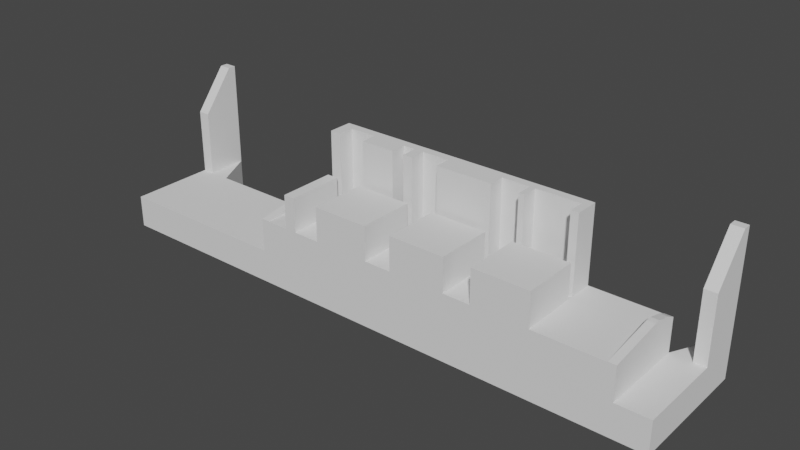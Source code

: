 # Source: usbhub.innersupport.middle.blend  (saved by Blender 3.6.11; exported with 4.5.12 LTS)
import bpy
from mathutils import Matrix  # noqa: F401  (used for matrix-valued properties, if any)

bpy.ops.wm.read_factory_settings(use_empty=True)
scene = bpy.context.scene
scene.name = 'Scene'

# ---- collections
col_usbhub = bpy.data.collections.new('usbhub'); scene.collection.children.link(col_usbhub)

# ---- world
world_world = bpy.data.worlds.new('World'); scene.world = world_world
world_world.use_nodes = True; world_world.node_tree.nodes.clear()
_N = world_world.node_tree.nodes; _L = world_world.node_tree.links
n0 = _N.new('ShaderNodeOutputWorld'); n0.name = 'World Output'; n0.location = (300, 300)
n1 = _N.new('ShaderNodeBackground'); n1.name = 'Background'; n1.location = (10, 300)
n1.inputs[0].default_value = (0.05088, 0.05088, 0.05088, 1.0)
_L.new(n1.outputs[0], n0.inputs[0])
n0.is_active_output = True
world_world.color = (0.05088, 0.05088, 0.05088)
world_world.use_sun_shadow = False
world_world.sun_shadow_jitter_overblur = 0.0

# ---- meshes
me_cube_105 = bpy.data.meshes.new('Cube.105')
me_cube_105.from_pydata([(99.9, -1.937e-07, 15.7), (99.9, -1.937e-07, 23.8), (99.9, 13.6, 15.7), (99.9, 13.6, 23.8), (101.2, -1.937e-07, 15.7), (101.2, -1.937e-07, 23.8), (101.2, 13.6, 15.7), (101.2, 13.6, 23.8), (111.6, -1.937e-07, 15.7), (111.6, -1.937e-07, 23.8), (111.6, 13.6, 15.7), (111.6, 13.6, 23.8), (113.4, -1.937e-07, 15.7), (113.4, -1.937e-07, 23.8), (113.4, 13.6, 15.7), (113.4, 13.6, 23.8), (59.9, -1.937e-07, 15.7), (59.9, -1.937e-07, 23.8), (59.9, 13.6, 15.7), (59.9, 13.6, 23.8), (68.2, -1.937e-07, 15.7), (68.2, -1.937e-07, 23.8), (68.2, 13.6, 15.7), (68.2, 13.6, 23.8), (71.1, -1.937e-07, 15.7), (71.1, -1.937e-07, 23.8), (71.1, 13.6, 15.7), (71.1, 13.6, 23.8), (73.4, -1.937e-07, 15.7), (73.4, -1.937e-07, 23.8), (73.4, 13.6, 15.7), (73.4, 13.6, 23.8), (79.9, -1.937e-07, 15.7), (79.9, -1.937e-07, 23.8), (79.9, 13.6, 15.7), (79.9, 13.6, 23.8), (93.4, -1.937e-07, 15.7), (93.4, -1.937e-07, 23.8), (93.4, 13.6, 15.7), (93.4, 13.6, 23.8), (50.7, -1.937e-07, 15.7), (50.7, -1.937e-07, 23.8), (50.7, 13.6, 15.7), (50.7, 13.6, 23.8), (53.4, -1.937e-07, 15.7), (53.4, -1.937e-07, 23.8), (53.4, 13.6, 15.7), (53.4, 13.6, 23.8), (99.9, -1.937e-07, 13.8), (113.4, 15.0, 7.6e-07), (101.2, -1.937e-07, 13.8), (111.6, 15.0, 7.6e-07), (111.6, -1.937e-07, 13.8), (101.2, 15.0, 7.6e-07), (113.4, -1.937e-07, 13.8), (99.9, 15.0, 7.6e-07), (59.9, -1.937e-07, 13.8), (53.4, 13.6, 7.6e-07), (68.2, -1.937e-07, 13.8), (53.4, -1.937e-07, 7.6e-07), (71.1, -1.937e-07, 13.8), (50.7, 13.6, 7.6e-07), (73.4, -1.937e-07, 13.8), (50.7, -1.937e-07, 7.6e-07), (79.9, -1.937e-07, 13.8), (93.4, 13.6, 7.6e-07), (93.4, -1.937e-07, 13.8), (93.4, -1.937e-07, 7.6e-07), (50.7, -1.937e-07, 13.8), (79.9, 13.6, 7.6e-07), (53.4, -1.937e-07, 13.8), (79.9, -1.937e-07, 7.6e-07), (99.9, 15.0, 15.7), (101.2, 15.0, 15.7), (111.6, 15.0, 15.7), (113.4, 15.0, 15.7), (59.9, 15.0, 15.7), (68.2, 15.0, 15.7), (71.1, 15.0, 15.7), (73.4, 15.0, 15.7), (79.9, 15.0, 15.7), (93.4, 15.0, 15.7), (50.7, 15.0, 15.7), (53.4, 15.0, 15.7), (73.4, 13.6, 7.6e-07), (73.4, -1.937e-07, 7.6e-07), (71.1, 13.6, 7.6e-07), (71.1, -1.937e-07, 7.6e-07), (68.2, 13.6, 7.6e-07), (68.2, -1.937e-07, 7.6e-07), (59.9, 13.6, 7.6e-07), (59.9, -1.937e-07, 7.6e-07), (113.4, 13.6, 7.6e-07), (113.4, -1.937e-07, 7.6e-07), (111.6, 13.6, 7.6e-07), (111.6, -1.937e-07, 7.6e-07), (99.9, 20.8, 15.7), (101.2, 20.8, 15.7), (111.6, 20.8, 15.7), (113.4, 20.8, 15.7), (59.9, 20.8, 15.7), (68.2, 20.8, 15.7), (71.1, 20.8, 15.7), (73.4, 20.8, 15.7), (79.9, 20.8, 15.7), (93.4, 20.8, 15.7), (50.7, 20.8, 15.7), (53.4, 20.8, 15.7), (99.9, 20.8, 13.8), (101.2, 20.8, 13.8), (111.6, 20.8, 13.8), (113.4, 20.8, 13.8), (59.9, 20.8, 13.8), (68.2, 20.8, 13.8), (71.1, 20.8, 13.8), (73.4, 20.8, 13.8), (79.9, 20.8, 13.8), (93.4, 20.8, 13.8), (50.7, 20.8, 13.8), (53.4, 20.8, 13.8), (99.9, 15.0, 23.8), (101.2, 15.0, 23.8), (111.6, 15.0, 23.8), (113.4, 15.0, 23.8), (99.9, 20.8, 23.8), (101.2, 20.8, 23.8), (111.6, 20.8, 23.8), (113.4, 20.8, 23.8), (79.9, 15.0, 23.8), (93.4, 15.0, 23.8), (79.9, 20.8, 23.8), (93.4, 20.8, 23.8), (59.9, 15.0, 23.8), (68.2, 15.0, 23.8), (71.1, 15.0, 23.8), (73.4, 15.0, 23.8), (59.9, 20.8, 23.8), (68.2, 20.8, 23.8), (71.1, 20.8, 23.8), (73.4, 20.8, 23.8), (50.7, 15.0, 23.8), (53.4, 15.0, 23.8), (50.7, 20.8, 23.8), (53.4, 20.8, 23.8), (45.3, -1.937e-07, 15.7), (45.3, 13.6, 15.7), (45.3, -1.937e-07, 13.8), (101.2, 13.6, 7.6e-07), (45.3, 15.0, 15.7), (101.2, -1.937e-07, 7.6e-07), (45.3, 20.8, 15.7), (45.3, 20.8, 13.8), (130.0, -1.937e-07, 15.7), (130.0, 13.6, 15.7), (130.0, -1.937e-07, 13.8), (99.9, 13.6, 7.6e-07), (130.0, 15.0, 15.7), (99.9, -1.937e-07, 7.6e-07), (130.0, 20.8, 15.7), (130.0, 20.8, 13.8), (131.9, -1.937e-07, 15.7), (131.9, 13.6, 15.7), (131.9, -1.937e-07, 13.8), (131.9, 13.6, 13.8), (131.9, 15.0, 15.7), (131.9, 15.0, 13.8), (131.9, 20.8, 15.7), (131.9, 20.8, 13.8), (130.0, -1.937e-07, 15.8), (130.0, 13.6, 17.8), (130.0, 15.0, 17.8), (130.0, 20.8, 15.8), (131.9, -1.937e-07, 15.8), (131.9, 13.6, 17.8), (131.9, 15.0, 17.8), (131.9, 20.8, 15.8), (43.4, -1.937e-07, 15.7), (43.4, 13.6, 15.7), (43.4, -1.937e-07, 13.8), (43.4, 13.6, 13.8), (43.4, 15.0, 15.7), (43.4, 15.0, 13.8), (43.4, 20.8, 15.7), (43.4, 20.8, 13.8), (45.3, -1.937e-07, 15.8), (45.3, 13.6, 17.8), (45.3, 15.0, 17.8), (45.3, 20.8, 15.8), (43.4, -1.937e-07, 15.8), (43.4, 13.6, 17.8), (43.4, 15.0, 17.8), (43.4, 20.8, 15.8), (99.9, -1.937e-07, 7.8), (101.2, -1.937e-07, 7.8), (111.6, -1.937e-07, 7.8), (113.4, -1.937e-07, 7.8), (59.9, -1.937e-07, 7.8), (68.2, -1.937e-07, 7.8), (71.1, -1.937e-07, 7.8), (73.4, -1.937e-07, 7.8), (79.9, -1.937e-07, 7.8), (136.9, 30.7, 7.6e-07), (93.4, -1.937e-07, 7.8), (136.9, 30.7, 7.8), (50.7, -1.937e-07, 7.8), (139.8, 30.7, 7.6e-07), (53.4, -1.937e-07, 7.8), (139.8, 30.7, 7.8), (139.8, 13.6, 7.8), (139.8, 15.0, 7.8), (139.8, 20.8, 7.8), (139.8, -1.937e-07, 7.8), (139.8, -1.937e-07, 7.6e-07), (139.8, 13.6, 7.6e-07), (139.8, 15.0, 7.6e-07), (139.8, 20.8, 7.6e-07), (136.9, -1.937e-07, 7.6e-07), (136.9, -1.937e-07, 7.8), (136.9, 13.6, 7.8), (136.9, 13.6, 7.6e-07), (99.9, 20.8, 7.8), (101.2, 20.8, 7.8), (111.6, 20.8, 7.8), (113.4, 20.8, 7.8), (59.9, 20.8, 7.8), (68.2, 20.8, 7.8), (71.1, 20.8, 7.8), (73.4, 20.8, 7.8), (79.9, 20.8, 7.8), (93.4, 20.8, 7.8), (50.7, 20.8, 7.8), (53.4, 20.8, 7.8), (45.3, -1.937e-07, 7.8), (136.9, 15.0, 7.8), (136.9, 15.0, 7.6e-07), (45.3, 20.8, 7.8), (130.0, -1.937e-07, 7.8), (136.9, 20.8, 7.8), (136.9, 20.8, 7.6e-07), (130.0, 20.8, 7.8), (131.9, -1.937e-07, 7.8), (131.9, 13.6, 7.8), (131.9, 15.0, 7.8), (131.9, 20.8, 7.8), (43.4, -1.937e-07, 7.8), (43.4, 13.6, 7.8), (43.4, 15.0, 7.8), (43.4, 20.8, 7.8), (59.9, 15.0, 7.6e-07), (68.2, 15.0, 7.6e-07), (71.1, 15.0, 7.6e-07), (73.4, 15.0, 7.6e-07), (79.9, 15.0, 7.6e-07), (93.4, 15.0, 7.6e-07), (50.7, 15.0, 7.6e-07), (53.4, 15.0, 7.6e-07), (99.9, 20.8, 7.6e-07), (101.2, 20.8, 7.6e-07), (111.6, 20.8, 7.6e-07), (113.4, 20.8, 7.6e-07), (59.9, 20.8, 7.6e-07), (68.2, 20.8, 7.6e-07), (71.1, 20.8, 7.6e-07), (73.4, 20.8, 7.6e-07), (79.9, 20.8, 7.6e-07), (93.4, 20.8, 7.6e-07), (50.7, 20.8, 7.6e-07), (53.4, 20.8, 7.6e-07), (45.3, -1.937e-07, 7.6e-07), (45.3, 13.6, 7.6e-07), (45.3, 15.0, 7.6e-07), (45.3, 20.8, 7.6e-07), (130.0, -1.937e-07, 7.6e-07), (130.0, 13.6, 7.6e-07), (130.0, 15.0, 7.6e-07), (130.0, 20.8, 7.6e-07), (131.9, -1.937e-07, 7.6e-07), (131.9, 13.6, 7.6e-07), (131.9, 15.0, 7.6e-07), (131.9, 20.8, 7.6e-07), (43.4, -1.937e-07, 7.6e-07), (43.4, 13.6, 7.6e-07), (43.4, 15.0, 7.6e-07), (43.4, 20.8, 7.6e-07), (2.9, 20.8, 7.8), (2.9, 20.8, 7.6e-07), (2.9, 15.0, 7.8), (2.9, 15.0, 7.6e-07), (2.9, -1.937e-07, 7.6e-07), (2.9, -1.937e-07, 7.8), (2.9, 13.6, 7.8), (2.9, 13.6, 7.6e-07), (-4.649e-06, 20.8, 7.8), (-4.649e-06, 20.8, 7.6e-07), (-4.649e-06, 15.0, 7.8), (-4.649e-06, 15.0, 7.6e-07), (-4.649e-06, -1.937e-07, 7.6e-07), (-4.649e-06, -1.937e-07, 7.8), (-4.649e-06, 13.6, 7.8), (-4.649e-06, 13.6, 7.6e-07), (2.9, 30.7, 7.8), (2.9, 30.7, 7.6e-07), (-4.649e-06, 30.7, 7.8), (-4.649e-06, 30.7, 7.6e-07), (101.2, 15.0, 33.8), (99.9, 15.0, 33.8), (101.2, 20.8, 33.8), (113.4, 15.0, 33.8), (111.6, 15.0, 33.8), (99.9, 20.8, 33.8), (113.4, 20.8, 33.8), (111.6, 20.8, 33.8), (93.4, 15.0, 33.8), (79.9, 15.0, 33.8), (93.4, 20.8, 33.8), (79.9, 20.8, 33.8), (68.2, 15.0, 33.8), (59.9, 15.0, 33.8), (73.4, 15.0, 33.8), (71.1, 15.0, 33.8), (73.4, 20.8, 33.8), (68.2, 20.8, 33.8), (71.1, 20.8, 33.8), (59.9, 20.8, 33.8), (53.4, 15.0, 33.8), (50.7, 15.0, 33.8), (53.4, 20.8, 33.8), (50.7, 20.8, 33.8), (136.9, 30.7, 23.8), (139.8, 30.7, 23.8), (136.9, 20.8, 23.8), (139.8, 20.8, 23.8), (2.9, 20.8, 23.8), (-4.649e-06, 20.8, 23.8), (2.9, 30.7, 23.8), (-4.649e-06, 30.7, 23.8), (136.9, 30.7, 33.8), (139.8, 30.7, 33.8), (136.9, 28.8, 33.8), (139.8, 28.8, 33.8), (2.9, 28.8, 33.8), (-4.649e-06, 28.8, 33.8), (2.9, 30.7, 33.8), (-4.649e-06, 30.7, 33.8), (7.9, 20.8, 7.6e-07), (7.9, 15.0, 7.6e-07), (7.9, -1.937e-07, 7.8), (7.9, -1.937e-07, 7.6e-07), (7.9, 13.6, 7.6e-07), (7.9, 20.8, 7.8), (7.9, 15.0, 7.8), (7.9, 13.6, 7.8), (73.4, 18.8, 15.7), (99.9, 18.8, 15.7), (93.4, 18.8, 15.7), (79.9, 18.8, 15.7), (53.4, 18.8, 15.7), (50.7, 18.8, 15.7), (113.4, 18.8, 15.7), (59.9, 18.8, 15.7), (101.2, 18.8, 23.8), (101.2, 18.8, 15.7), (111.6, 18.8, 15.7), (99.9, 18.8, 23.8), (113.4, 18.8, 23.8), (111.6, 18.8, 23.8), (93.4, 18.8, 23.8), (79.9, 18.8, 23.8), (68.2, 18.8, 15.7), (73.4, 18.8, 23.8), (68.2, 18.8, 23.8), (71.1, 18.8, 23.8), (71.1, 18.8, 15.7), (59.9, 18.8, 23.8), (53.4, 18.8, 23.8), (50.7, 18.8, 23.8), (45.3, 18.8, 15.7), (130.0, 18.8, 15.7), (131.9, 18.8, 13.8), (131.9, 18.8, 15.7), (130.0, 18.8, 16.8), (131.9, 18.8, 16.8), (43.4, 18.8, 15.7), (43.4, 18.8, 13.8), (45.3, 18.8, 16.8), (43.4, 18.8, 16.8), (139.8, 18.8, 7.8), (139.8, 18.8, 7.6e-07), (136.9, 18.8, 7.6e-07), (136.9, 18.8, 7.8), (131.9, 18.8, 7.8), (43.4, 18.8, 7.8), (79.9, 18.8, 7.6e-07), (73.4, 18.8, 7.6e-07), (111.6, 18.8, 7.6e-07), (101.2, 18.8, 7.6e-07), (59.9, 18.8, 7.6e-07), (53.4, 18.8, 7.6e-07), (113.4, 18.8, 7.6e-07), (93.4, 18.8, 7.6e-07), (99.9, 18.8, 7.6e-07), (68.2, 18.8, 7.6e-07), (50.7, 18.8, 7.6e-07), (71.1, 18.8, 7.6e-07), (45.3, 18.8, 7.6e-07), (130.0, 18.8, 7.6e-07), (131.9, 18.8, 7.6e-07), (43.4, 18.8, 7.6e-07), (2.9, 18.8, 7.8), (2.9, 18.8, 7.6e-07), (-4.649e-06, 18.8, 7.8), (-4.649e-06, 18.8, 7.6e-07), (101.2, 18.8, 33.8), (99.9, 18.8, 33.8), (113.4, 18.8, 33.8), (111.6, 18.8, 33.8), (93.4, 18.8, 33.8), (79.9, 18.8, 33.8), (73.4, 18.8, 33.8), (68.2, 18.8, 33.8), (71.1, 18.8, 33.8), (59.9, 18.8, 33.8), (53.4, 18.8, 33.8), (50.7, 18.8, 33.8), (7.9, 18.8, 7.8), (7.9, 18.8, 7.6e-07)], [], [(0, 1, 3, 2), (2, 3, 7, 6), (5, 4, 8, 9), (4, 5, 1, 0), (4, 0, 48, 50), (7, 3, 1, 5), (11, 9, 13, 15), (90, 88, 89, 91), (7, 5, 9, 11), (6, 7, 11, 10), (14, 15, 13, 12), (10, 11, 15, 14), (9, 8, 12, 13), (95, 94, 92, 93), (16, 17, 19, 18), (18, 19, 23, 22), (21, 20, 24, 25), (20, 21, 17, 16), (149, 147, 94, 95), (23, 19, 17, 21), (27, 25, 29, 31), (155, 147, 149, 157), (23, 21, 25, 27), (22, 23, 27, 26), (30, 31, 29, 28), (26, 27, 31, 30), (25, 24, 28, 29), (46, 18, 76, 83), (32, 33, 35, 34), (34, 35, 39, 38), (38, 39, 37, 36), (36, 37, 33, 32), (68, 40, 144, 146), (39, 35, 33, 37), (40, 41, 43, 42), (42, 43, 47, 46), (46, 47, 45, 44), (44, 45, 41, 40), (8, 4, 50, 52), (47, 43, 41, 45), (20, 16, 56, 58), (69, 84, 251, 252), (32, 28, 62, 64), (155, 65, 253, 55), (57, 61, 254, 255), (84, 86, 250, 251), (88, 90, 248, 249), (60, 58, 197, 198), (118, 119, 231, 230), (111, 159, 239, 223), (116, 117, 229, 228), (70, 68, 204, 206), (58, 56, 196, 197), (114, 115, 227, 226), (183, 151, 235, 247), (28, 24, 60, 62), (0, 36, 66, 48), (151, 118, 230, 235), (44, 40, 68, 70), (113, 114, 226, 225), (12, 8, 52, 54), (42, 46, 83, 82), (154, 54, 195, 236), (12, 54, 154, 152), (36, 32, 64, 66), (16, 44, 70, 56), (24, 20, 58, 60), (179, 181, 246, 245), (112, 113, 225, 224), (378, 165, 242, 390), (353, 72, 120, 363), (68, 146, 232, 204), (110, 111, 223, 222), (66, 64, 200, 202), (76, 77, 133, 132), (34, 38, 81, 80), (22, 26, 78, 77), (30, 34, 80, 79), (26, 30, 79, 78), (18, 22, 77, 76), (38, 2, 72, 81), (14, 12, 152, 153), (54, 52, 194, 195), (6, 10, 74, 73), (109, 110, 222, 221), (178, 179, 245, 244), (10, 14, 75, 74), (2, 6, 73, 72), (105, 96, 108, 117), (100, 101, 113, 112), (102, 103, 115, 114), (101, 102, 114, 113), (103, 104, 116, 115), (104, 105, 117, 116), (97, 98, 110, 109), (98, 99, 111, 110), (96, 97, 109, 108), (106, 107, 119, 118), (107, 100, 112, 119), (357, 106, 150, 376), (146, 178, 244, 232), (108, 109, 221, 220), (358, 99, 127, 364), (48, 66, 202, 192), (365, 362, 74, 122), (62, 60, 198, 199), (78, 79, 135, 134), (52, 50, 193, 194), (162, 154, 236, 240), (2, 38, 36, 0), (28, 32, 34, 30), (18, 46, 44, 16), (122, 123, 307, 308), (140, 141, 324, 325), (361, 360, 121, 73), (99, 98, 126, 127), (74, 75, 123, 122), (97, 96, 124, 125), (72, 73, 121, 120), (139, 138, 322, 320), (105, 104, 130, 131), (80, 81, 129, 128), (355, 80, 128, 367), (131, 130, 315, 314), (132, 133, 316, 317), (359, 76, 132, 373), (103, 102, 138, 139), (101, 100, 136, 137), (365, 122, 308, 415), (107, 106, 142, 143), (357, 82, 140, 375), (82, 83, 141, 140), (180, 177, 189, 190), (150, 151, 183, 182), (117, 108, 220, 229), (40, 42, 145, 144), (165, 163, 241, 242), (159, 167, 243, 239), (42, 82, 148, 145), (106, 118, 151, 150), (377, 156, 170, 380), (115, 116, 228, 227), (152, 154, 162, 160), (358, 75, 156, 377), (111, 99, 158, 159), (75, 14, 153, 156), (64, 62, 199, 200), (163, 162, 240, 241), (161, 160, 162, 163), (161, 163, 165, 164), (379, 378, 167, 166), (153, 152, 168, 169), (159, 158, 166, 167), (50, 48, 192, 193), (383, 183, 247, 391), (161, 164, 174, 173), (169, 168, 172, 173), (380, 170, 174, 381), (170, 169, 173, 174), (160, 161, 173, 172), (379, 166, 175, 381), (152, 160, 172, 168), (166, 158, 171, 175), (156, 153, 169, 170), (176, 177, 179, 178), (179, 177, 180, 181), (383, 382, 182, 183), (146, 144, 176, 178), (119, 112, 224, 231), (145, 148, 186, 185), (56, 70, 206, 196), (177, 176, 188, 189), (185, 186, 190, 189), (384, 187, 191, 385), (184, 185, 189, 188), (150, 182, 191, 187), (376, 150, 187, 384), (382, 180, 190, 385), (176, 144, 184, 188), (144, 145, 185, 184), (208, 211, 212, 213), (406, 279, 238, 388), (242, 241, 218, 233), (243, 237, 203), (240, 276, 216, 217), (277, 278, 234, 219), (233, 218, 208, 209), (210, 215, 205, 207), (388, 238, 215, 387), (247, 235, 271, 283), (206, 204, 63, 59), (223, 239, 275, 259), (225, 226, 262, 261), (197, 196, 91, 89), (236, 195, 93, 272), (224, 225, 261, 260), (222, 223, 259, 258), (240, 236, 272, 276), (221, 222, 258, 257), (232, 244, 280, 268), (202, 200, 71, 67), (220, 221, 257, 256), (348, 347, 288, 291), (195, 194, 95, 93), (347, 346, 289, 288), (235, 230, 266, 271), (425, 345, 287, 409), (204, 232, 268, 63), (192, 202, 67, 157), (239, 243, 279, 275), (229, 220, 256, 265), (199, 198, 87, 85), (194, 193, 149, 95), (227, 228, 264, 263), (231, 224, 260, 267), (200, 199, 85, 71), (241, 240, 217, 218), (193, 192, 157, 149), (230, 231, 267, 266), (196, 206, 59, 91), (390, 242, 233, 389), (228, 229, 265, 264), (198, 197, 89, 87), (276, 277, 219, 216), (226, 227, 263, 262), (89, 88, 86, 87), (87, 86, 84, 85), (69, 65, 67, 71), (61, 57, 59, 63), (90, 91, 59, 57), (85, 84, 69, 71), (155, 157, 67, 65), (86, 88, 249, 250), (147, 155, 55, 53), (254, 61, 269, 270), (92, 94, 51, 49), (401, 396, 260, 261), (400, 399, 265, 256), (398, 394, 258, 259), (392, 393, 263, 264), (394, 395, 257, 258), (396, 397, 267, 260), (90, 57, 255, 248), (94, 147, 53, 51), (65, 69, 252, 253), (403, 401, 261, 262), (92, 49, 274, 273), (393, 403, 262, 263), (399, 392, 264, 265), (397, 402, 266, 267), (395, 400, 256, 257), (404, 270, 282, 407), (402, 254, 270, 404), (61, 63, 268, 269), (273, 274, 278, 277), (93, 92, 273, 272), (398, 259, 275, 405), (272, 273, 277, 276), (405, 275, 279, 406), (269, 268, 280, 281), (270, 269, 281, 282), (209, 208, 213, 214), (386, 209, 214, 387), (217, 216, 212, 211), (219, 234, 214, 213), (218, 217, 211, 208), (389, 233, 209, 386), (216, 219, 213, 212), (201, 203, 207, 205), (238, 279, 201), (210, 207, 329, 331), (215, 238, 201, 205), (288, 289, 297, 296), (289, 290, 298, 297), (408, 284, 292, 410), (284, 349, 300), (424, 349, 284, 408), (346, 351, 290, 289), (345, 348, 291, 287), (351, 350, 286, 290), (410, 292, 293, 411), (298, 294, 295, 299), (297, 298, 299, 296), (301, 344, 285), (409, 287, 295, 411), (291, 288, 296, 299), (290, 286, 294, 298), (287, 291, 299, 295), (300, 301, 303, 302), (285, 293, 303, 301), (293, 292, 302, 303), (292, 284, 332, 333), (413, 412, 306, 309), (415, 414, 310, 311), (417, 416, 314, 315), (420, 418, 320, 322), (421, 419, 321, 323), (423, 422, 326, 327), (311, 306, 412, 415), (373, 132, 317, 421), (134, 135, 318, 319), (143, 142, 327, 326), (125, 124, 309, 306), (367, 128, 313, 417), (98, 97, 125, 306, 311, 126), (412, 360, 361, 362, 365, 415), (314, 416, 413, 309), (375, 140, 325, 423), (127, 126, 311, 310), (371, 134, 319, 420), (363, 120, 305, 413), (120, 121, 304, 305), (137, 136, 323, 321), (364, 127, 310, 414), (96, 105, 131, 314, 309, 124), (128, 129, 312, 313), (328, 330, 338, 336), (334, 335, 343, 342), (302, 292, 333, 335), (207, 203, 328, 329), (284, 300, 334, 332), (237, 210, 331, 330), (300, 302, 335, 334), (203, 237, 330, 328), (338, 339, 337, 336), (341, 340, 342, 343), (330, 331, 339, 338), (332, 334, 342, 340), (333, 332, 340, 341), (331, 329, 337, 339), (329, 328, 336, 337), (335, 333, 341, 343), (203, 201, 279, 243), (245, 246, 350, 351), (282, 281, 348, 345), (244, 245, 351, 346), (391, 247, 349, 424), (247, 283, 344, 349), (407, 282, 345, 425), (280, 244, 346, 347), (281, 280, 347, 348), (344, 301, 300, 349), (283, 407, 425, 344), (246, 391, 424, 350), (121, 360, 412, 304), (123, 364, 414, 307), (416, 366, 354, 353, 363, 413), (418, 417, 315, 320), (142, 375, 423, 327), (133, 370, 419, 316), (141, 374, 422, 324), (135, 369, 418, 318), (103, 139, 320, 315, 130, 104), (418, 369, 352, 355, 367, 417), (129, 366, 416, 312), (325, 324, 422, 423), (317, 316, 419, 421), (319, 318, 418, 420), (313, 312, 416, 417), (308, 307, 414, 415), (305, 304, 412, 413), (285, 409, 411, 293), (294, 410, 411, 295), (350, 424, 408, 286), (286, 408, 410, 294), (237, 389, 386, 210), (210, 386, 387, 215), (274, 405, 406, 278), (49, 398, 405, 274), (266, 402, 404, 271), (271, 404, 407, 283), (53, 55, 400, 395), (255, 254, 402, 397), (253, 252, 392, 399), (251, 250, 403, 393), (250, 249, 401, 403), (248, 255, 397, 396), (51, 53, 395, 394), (252, 251, 393, 392), (49, 51, 394, 398), (55, 253, 399, 400), (249, 248, 396, 401), (243, 390, 389, 237), (344, 425, 409, 285), (234, 388, 387, 214), (278, 406, 388, 234), (182, 382, 385, 191), (148, 376, 384, 186), (186, 384, 385, 190), (181, 180, 382, 383), (164, 379, 381, 174), (171, 380, 381, 175), (181, 383, 391, 246), (164, 165, 378, 379), (99, 358, 377, 158), (158, 377, 380, 171), (106, 357, 375, 142), (420, 322, 321, 419), (79, 352, 369, 135), (77, 368, 370, 133), (101, 137, 321, 322, 138, 102), (78, 372, 368, 77), (419, 370, 368, 372, 371, 420), (323, 326, 422, 421), (74, 362, 361, 73), (81, 72, 353, 354), (107, 143, 326, 323, 136, 100), (79, 80, 355, 352), (75, 358, 364, 123), (83, 76, 359, 356), (82, 357, 376, 148), (78, 134, 371, 372), (422, 374, 356, 359, 373, 421), (167, 378, 390, 243), (81, 354, 366, 129), (83, 356, 374, 141)])
_uv = me_cube_105.uv_layers.new(name='UVMap')
_uv.uv.foreach_set('vector', [0.375, 0.0, 0.625, 0.0, 0.625, 0.25, 0.375, 0.25, 0.375, 0.25, 0.625, 0.25, 0.625, 0.5, 0.375, 0.5, 0.625, 0.75, 0.375, 0.75, 0.375, 0.75, 0.625, 0.75, 0.375, 0.75, 0.625, 0.75, 0.625, 1.0, 0.375, 1.0, 0.375, 0.75, 0.375, 1.0, 0.375, 1.0, 0.375, 0.75, 0.625, 0.5, 0.875, 0.5, 0.875, 0.75, 0.625, 0.75, 0.625, 0.5, 0.625, 0.75, 0.625, 0.75, 0.625, 0.5, 0.125, 0.5, 0.375, 0.5, 0.375, 0.75, 0.125, 0.75, 0.625, 0.5, 0.625, 0.75, 0.625, 0.75, 0.625, 0.5, 0.375, 0.5, 0.625, 0.5, 0.625, 0.5, 0.375, 0.5, 0.375, 0.5, 0.625, 0.5, 0.625, 0.75, 0.375, 0.75, 0.375, 0.5, 0.625, 0.5, 0.625, 0.5, 0.375, 0.5, 0.625, 0.75, 0.375, 0.75, 0.375, 0.75, 0.625, 0.75, 0.375, 0.75, 0.375, 0.5, 0.375, 0.5, 0.375, 0.75, 0.375, 0.0, 0.625, 0.0, 0.625, 0.25, 0.375, 0.25, 0.375, 0.25, 0.625, 0.25, 0.625, 0.5, 0.375, 0.5, 0.625, 0.75, 0.375, 0.75, 0.375, 0.75, 0.625, 0.75, 0.375, 0.75, 0.625, 0.75, 0.625, 1.0, 0.375, 1.0, 0.375, 0.75, 0.375, 0.5, 0.375, 0.5, 0.375, 0.75, 0.625, 0.5, 0.875, 0.5, 0.875, 0.75, 0.625, 0.75, 0.625, 0.5, 0.625, 0.75, 0.625, 0.75, 0.625, 0.5, 0.125, 0.5, 0.375, 0.5, 0.375, 0.75, 0.125, 0.75, 0.625, 0.5, 0.625, 0.75, 0.625, 0.75, 0.625, 0.5, 0.375, 0.5, 0.625, 0.5, 0.625, 0.5, 0.375, 0.5, 0.375, 0.5, 0.625, 0.5, 0.625, 0.75, 0.375, 0.75, 0.375, 0.5, 0.625, 0.5, 0.625, 0.5, 0.375, 0.5, 0.625, 0.75, 0.375, 0.75, 0.375, 0.75, 0.625, 0.75, 0.0, 0.0, 0.0, 0.0, 0.0, 0.0, 0.0, 0.0, 0.375, 0.0, 0.625, 0.0, 0.625, 0.25, 0.375, 0.25, 0.375, 0.25, 0.625, 0.25, 0.625, 0.5, 0.375, 0.5, 0.375, 0.5, 0.625, 0.5, 0.625, 0.75, 0.375, 0.75, 0.375, 0.75, 0.625, 0.75, 0.625, 1.0, 0.375, 1.0, 0.375, 1.0, 0.375, 1.0, 0.375, 1.0, 0.375, 1.0, 0.625, 0.5, 0.875, 0.5, 0.875, 0.75, 0.625, 0.75, 0.375, 0.0, 0.625, 0.0, 0.625, 0.25, 0.375, 0.25, 0.375, 0.25, 0.625, 0.25, 0.625, 0.5, 0.375, 0.5, 0.375, 0.5, 0.625, 0.5, 0.625, 0.75, 0.375, 0.75, 0.375, 0.75, 0.625, 0.75, 0.625, 1.0, 0.375, 1.0, 0.375, 0.75, 0.375, 0.75, 0.375, 0.75, 0.375, 0.75, 0.625, 0.5, 0.875, 0.5, 0.875, 0.75, 0.625, 0.75, 0.375, 0.75, 0.375, 1.0, 0.375, 1.0, 0.375, 0.75, 0.375, 0.25, 0.375, 0.5, 0.375, 0.5, 0.375, 0.25, 0.0, 0.0, 0.0, 0.0, 0.0, 0.0, 0.0, 0.0, 0.375, 0.25, 0.375, 0.5, 0.375, 0.5, 0.375, 0.25, 0.375, 0.5, 0.125, 0.5, 0.125, 0.5, 0.375, 0.5, 0.375, 0.5, 0.375, 0.5, 0.375, 0.5, 0.375, 0.5, 0.375, 0.5, 0.125, 0.5, 0.125, 0.5, 0.375, 0.5, 0.375, 0.75, 0.375, 0.75, 0.375, 0.75, 0.375, 0.75, 0.375, 0.25, 0.375, 0.5, 0.375, 0.5, 0.375, 0.25, 0.375, 0.5, 0.375, 0.5, 0.375, 0.5, 0.375, 0.5, 0.375, 0.25, 0.375, 0.5, 0.375, 0.5, 0.375, 0.25, 0.375, 0.75, 0.375, 1.0, 0.375, 1.0, 0.375, 0.75, 0.375, 0.75, 0.375, 1.0, 0.375, 1.0, 0.375, 0.75, 0.375, 0.5, 0.375, 0.5, 0.375, 0.5, 0.375, 0.5, 0.375, 0.25, 0.375, 0.25, 0.375, 0.25, 0.375, 0.25, 0.375, 0.75, 0.375, 0.75, 0.375, 0.75, 0.375, 0.75, 0.0, 0.0, 0.0, 0.0, 0.0, 0.0, 0.0, 0.0, 0.375, 0.25, 0.375, 0.25, 0.375, 0.25, 0.375, 0.25, 0.375, 0.75, 0.375, 1.0, 0.375, 1.0, 0.375, 0.75, 0.375, 0.5, 0.375, 0.5, 0.375, 0.5, 0.375, 0.5, 0.375, 0.75, 0.375, 0.75, 0.375, 0.75, 0.375, 0.75, 0.375, 0.25, 0.375, 0.5, 0.375, 0.5, 0.375, 0.25, 0.375, 0.75, 0.375, 0.75, 0.375, 0.75, 0.375, 0.75, 0.375, 0.75, 0.375, 0.75, 0.375, 0.75, 0.375, 0.75, 0.375, 0.75, 0.375, 1.0, 0.375, 1.0, 0.375, 0.75, 0.0, 0.0, 0.0, 0.0, 0.0, 0.0, 0.0, 0.0, 0.375, 0.75, 0.375, 0.75, 0.375, 0.75, 0.375, 0.75, 0.375, 0.25, 0.375, 0.25, 0.375, 0.25, 0.375, 0.25, 0.375, 0.25, 0.375, 0.5, 0.375, 0.5, 0.375, 0.25, 0.375, 0.5, 0.375, 0.5, 0.375, 0.5, 0.375, 0.5, 0.0, 0.0, 0.0, 0.0, 0.0, 0.0, 0.0, 0.0, 0.375, 1.0, 0.375, 1.0, 0.375, 1.0, 0.375, 1.0, 0.375, 0.5, 0.375, 0.5, 0.375, 0.5, 0.375, 0.5, 0.375, 0.75, 0.375, 1.0, 0.375, 1.0, 0.375, 0.75, 0.375, 0.25, 0.375, 0.5, 0.375, 0.5, 0.375, 0.25, 0.375, 0.25, 0.375, 0.5, 0.375, 0.5, 0.375, 0.25, 0.375, 0.5, 0.375, 0.5, 0.375, 0.5, 0.375, 0.5, 0.0, 0.0, 0.0, 0.0, 0.0, 0.0, 0.0, 0.0, 0.375, 0.5, 0.375, 0.5, 0.375, 0.5, 0.375, 0.5, 0.375, 0.25, 0.375, 0.5, 0.375, 0.5, 0.375, 0.25, 0.0, 0.0, 0.0, 0.0, 0.0, 0.0, 0.0, 0.0, 0.375, 0.5, 0.375, 0.75, 0.375, 0.75, 0.375, 0.5, 0.375, 0.75, 0.375, 0.75, 0.375, 0.75, 0.375, 0.75, 0.375, 0.5, 0.375, 0.5, 0.375, 0.5, 0.375, 0.5, 0.375, 0.5, 0.375, 0.5, 0.375, 0.5, 0.375, 0.5, 0.375, 0.0, 0.375, 0.25, 0.375, 0.25, 0.375, 0.0, 0.375, 0.5, 0.375, 0.5, 0.375, 0.5, 0.375, 0.5, 0.375, 0.25, 0.375, 0.5, 0.375, 0.5, 0.375, 0.25, 0.0, 0.0, 0.0, 0.0, 0.0, 0.0, 0.0, 0.0, 0.375, 0.25, 0.375, 0.5, 0.375, 0.5, 0.375, 0.25, 0.375, 0.5, 0.375, 0.5, 0.375, 0.5, 0.375, 0.5, 0.375, 0.5, 0.375, 0.5, 0.375, 0.5, 0.375, 0.5, 0.0, 0.0, 0.0, 0.0, 0.0, 0.0, 0.0, 0.0, 0.375, 0.25, 0.375, 0.5, 0.375, 0.5, 0.375, 0.25, 0.375, 0.5, 0.375, 0.5, 0.375, 0.5, 0.375, 0.5, 0.375, 0.5, 0.375, 0.5, 0.375, 0.5, 0.375, 0.5, 0.375, 0.25, 0.375, 0.5, 0.375, 0.5, 0.375, 0.25, 0.375, 0.25, 0.375, 0.5, 0.375, 0.5, 0.375, 0.25, 0.0, 0.0, 0.0, 0.0, 0.0, 0.0, 0.0, 0.0, 0.375, 0.25, 0.375, 0.25, 0.375, 0.25, 0.375, 0.25, 0.375, 1.0, 0.375, 1.0, 0.375, 1.0, 0.375, 1.0, 0.375, 0.25, 0.375, 0.5, 0.375, 0.5, 0.375, 0.25, 0.375, 0.5, 0.375, 0.5, 0.375, 0.5, 0.375, 0.5, 0.0, 0.0, 0.0, 0.0, 0.0, 0.0, 0.0, 0.0, 0.375, 0.5, 0.375, 0.5, 0.375, 0.5, 0.375, 0.5, 0.375, 0.75, 0.375, 0.75, 0.375, 0.75, 0.375, 0.75, 0.375, 0.5, 0.375, 0.5, 0.375, 0.5, 0.375, 0.5, 0.375, 0.75, 0.375, 0.75, 0.375, 0.75, 0.375, 0.75, 0.375, 0.75, 0.375, 0.75, 0.375, 0.75, 0.375, 0.75, 0.0, 0.0, 0.0, 0.0, 0.375, 0.75, 0.0, 0.0, 0.0, 0.0, 0.0, 0.0, 0.375, 0.25, 0.0, 0.0, 0.0, 0.0, 0.0, 0.0, 0.375, 0.75, 0.0, 0.0, 0.375, 0.5, 0.375, 0.5, 0.375, 0.5, 0.375, 0.5, 0.375, 0.25, 0.375, 0.5, 0.375, 0.5, 0.375, 0.25, 0.375, 0.5, 0.375, 0.5, 0.375, 0.5, 0.375, 0.5, 0.375, 0.5, 0.375, 0.5, 0.375, 0.5, 0.375, 0.5, 0.375, 0.5, 0.375, 0.5, 0.375, 0.5, 0.375, 0.5, 0.375, 0.5, 0.375, 0.25, 0.375, 0.25, 0.375, 0.5, 0.375, 0.25, 0.375, 0.5, 0.375, 0.5, 0.375, 0.25, 0.375, 0.5, 0.375, 0.5, 0.375, 0.5, 0.375, 0.5, 0.375, 0.5, 0.375, 0.25, 0.375, 0.25, 0.375, 0.5, 0.375, 0.25, 0.375, 0.5, 0.375, 0.5, 0.375, 0.25, 0.0, 0.0, 0.0, 0.0, 0.0, 0.0, 0.0, 0.0, 0.375, 0.5, 0.375, 0.25, 0.375, 0.25, 0.375, 0.5, 0.375, 0.25, 0.375, 0.5, 0.375, 0.5, 0.375, 0.25, 0.0, 0.0, 0.0, 0.0, 0.0, 0.0, 0.0, 0.0, 0.375, 0.5, 0.375, 0.5, 0.375, 0.5, 0.375, 0.5, 0.375, 0.5, 0.375, 0.25, 0.375, 0.25, 0.375, 0.5, 0.375, 0.5, 0.375, 0.5, 0.375, 0.5, 0.375, 0.5, 0.375, 0.5, 0.375, 0.25, 0.375, 0.25, 0.375, 0.5, 0.375, 0.25, 0.375, 0.25, 0.375, 0.25, 0.375, 0.25, 0.375, 0.25, 0.375, 0.5, 0.375, 0.5, 0.375, 0.25, 0.375, 0.25, 0.375, 0.25, 0.375, 0.25, 0.375, 0.25, 0.375, 0.25, 0.375, 0.25, 0.375, 0.25, 0.375, 0.25, 0.0, 0.0, 0.0, 0.0, 0.0, 0.0, 0.0, 0.0, 0.375, 0.0, 0.375, 0.25, 0.375, 0.25, 0.375, 0.0, 0.375, 0.5, 0.375, 0.5, 0.375, 0.5, 0.375, 0.5, 0.375, 0.5, 0.375, 0.5, 0.375, 0.5, 0.375, 0.5, 0.375, 0.25, 0.375, 0.25, 0.375, 0.25, 0.375, 0.25, 0.375, 0.25, 0.375, 0.25, 0.375, 0.25, 0.375, 0.25, 0.375, 0.5, 0.375, 0.5, 0.375, 0.5, 0.375, 0.5, 0.0, 0.0, 0.0, 0.0, 0.0, 0.0, 0.0, 0.0, 0.375, 0.75, 0.375, 0.75, 0.375, 0.75, 0.375, 0.75, 0.375, 0.5, 0.375, 0.5, 0.375, 0.5, 0.375, 0.5, 0.375, 0.5, 0.375, 0.5, 0.375, 0.5, 0.375, 0.5, 0.375, 0.5, 0.375, 0.5, 0.375, 0.5, 0.375, 0.5, 0.0, 0.0, 0.0, 0.0, 0.0, 0.0, 0.0, 0.0, 0.375, 0.5, 0.375, 0.75, 0.375, 0.75, 0.375, 0.5, 0.375, 0.5, 0.375, 0.75, 0.375, 0.75, 0.375, 0.5, 0.375, 0.5, 0.375, 0.5, 0.375, 0.5, 0.375, 0.5, 0.375, 0.5, 0.375, 0.5, 0.375, 0.5, 0.375, 0.5, 0.375, 0.5, 0.375, 0.75, 0.375, 0.75, 0.375, 0.5, 0.375, 0.5, 0.375, 0.5, 0.375, 0.5, 0.375, 0.5, 0.375, 0.75, 0.375, 1.0, 0.375, 1.0, 0.375, 0.75, 0.375, 0.25, 0.375, 0.25, 0.375, 0.25, 0.375, 0.25, 0.375, 0.5, 0.375, 0.5, 0.375, 0.5, 0.375, 0.5, 0.375, 0.5, 0.375, 0.75, 0.375, 0.75, 0.375, 0.5, 0.375, 0.5, 0.375, 0.5, 0.375, 0.5, 0.375, 0.5, 0.375, 0.5, 0.375, 0.5, 0.375, 0.5, 0.375, 0.5, 0.375, 0.75, 0.375, 0.5, 0.375, 0.5, 0.375, 0.75, 0.375, 0.5, 0.375, 0.5, 0.375, 0.5, 0.375, 0.5, 0.375, 0.75, 0.375, 0.75, 0.375, 0.75, 0.375, 0.75, 0.375, 0.5, 0.375, 0.5, 0.375, 0.5, 0.375, 0.5, 0.375, 0.5, 0.375, 0.5, 0.375, 0.5, 0.375, 0.5, 0.375, 0.0, 0.375, 0.25, 0.375, 0.25, 0.375, 0.0, 0.375, 0.25, 0.375, 0.25, 0.375, 0.25, 0.375, 0.25, 0.375, 0.25, 0.375, 0.25, 0.375, 0.25, 0.375, 0.25, 0.375, 1.0, 0.375, 1.0, 0.375, 1.0, 0.375, 1.0, 0.0, 0.0, 0.0, 0.0, 0.0, 0.0, 0.0, 0.0, 0.375, 0.25, 0.375, 0.25, 0.375, 0.25, 0.375, 0.25, 0.0, 0.0, 0.0, 0.0, 0.0, 0.0, 0.0, 0.0, 0.375, 0.25, 0.375, 0.0, 0.375, 0.0, 0.375, 0.25, 0.375, 0.25, 0.375, 0.25, 0.375, 0.25, 0.375, 0.25, 0.375, 0.25, 0.375, 0.25, 0.375, 0.25, 0.375, 0.25, 0.375, 0.0, 0.375, 0.25, 0.375, 0.25, 0.375, 0.0, 0.375, 0.25, 0.375, 0.25, 0.375, 0.25, 0.375, 0.25, 0.375, 0.25, 0.375, 0.25, 0.375, 0.25, 0.375, 0.25, 0.375, 0.25, 0.375, 0.25, 0.375, 0.25, 0.375, 0.25, 0.375, 1.0, 0.375, 1.0, 0.375, 1.0, 0.375, 1.0, 0.375, 0.0, 0.375, 0.25, 0.375, 0.25, 0.375, 0.0, 0.375, 0.5, 0.375, 0.75, 0.375, 0.75, 0.375, 0.5, 0.375, 0.5, 0.375, 0.5, 0.375, 0.5, 0.375, 0.5, 0.375, 0.5, 0.375, 0.5, 0.375, 0.5, 0.375, 0.5, 0.375, 0.5, 0.375, 0.5, 0.375, 0.5, 0.375, 0.75, 0.375, 0.75, 0.375, 0.75, 0.375, 0.75, 0.375, 0.5, 0.375, 0.5, 0.375, 0.5, 0.375, 0.5, 0.375, 0.5, 0.375, 0.5, 0.375, 0.5, 0.375, 0.5, 0.375, 0.5, 0.375, 0.5, 0.375, 0.5, 0.375, 0.5, 0.375, 0.5, 0.375, 0.5, 0.375, 0.5, 0.375, 0.5, 0.375, 0.25, 0.375, 0.25, 0.375, 0.25, 0.375, 0.25, 0.375, 0.75, 0.375, 1.0, 0.375, 1.0, 0.375, 0.75, 0.375, 0.5, 0.375, 0.5, 0.375, 0.5, 0.375, 0.5, 0.375, 0.5, 0.375, 0.5, 0.375, 0.5, 0.375, 0.5, 0.375, 0.75, 0.375, 1.0, 0.375, 1.0, 0.375, 0.75, 0.375, 0.75, 0.375, 0.75, 0.375, 0.75, 0.375, 0.75, 0.375, 0.25, 0.375, 0.5, 0.375, 0.5, 0.375, 0.25, 0.375, 0.5, 0.375, 0.5, 0.375, 0.5, 0.375, 0.5, 0.375, 0.75, 0.375, 0.75, 0.375, 0.75, 0.375, 0.75, 0.375, 0.5, 0.375, 0.5, 0.375, 0.5, 0.375, 0.5, 0.375, 1.0, 0.375, 1.0, 0.375, 1.0, 0.375, 1.0, 0.375, 0.75, 0.375, 1.0, 0.375, 1.0, 0.375, 0.75, 0.375, 0.25, 0.375, 0.5, 0.375, 0.5, 0.375, 0.25, 0.125, 0.5, 0.125, 0.75, 0.125, 0.75, 0.125, 0.5, 0.375, 0.75, 0.375, 0.75, 0.375, 0.75, 0.375, 0.75, 0.375, 1.0, 0.375, 1.0, 0.375, 1.0, 0.375, 1.0, 0.375, 0.25, 0.375, 0.25, 0.375, 0.25, 0.375, 0.25, 0.125, 0.5, 0.125, 0.5, 0.125, 0.5, 0.125, 0.5, 0.375, 1.0, 0.375, 1.0, 0.375, 1.0, 0.375, 1.0, 0.0, 0.0, 0.0, 0.0, 0.0, 0.0, 0.0, 0.0, 0.375, 0.5, 0.375, 0.5, 0.375, 0.5, 0.375, 0.5, 0.0, 0.0, 0.0, 0.0, 0.0, 0.0, 0.0, 0.0, 0.375, 0.75, 0.375, 0.75, 0.375, 0.75, 0.375, 0.75, 0.375, 0.75, 0.375, 0.75, 0.375, 0.75, 0.375, 0.75, 0.0, 0.0, 0.0, 0.0, 0.0, 0.0, 0.0, 0.0, 0.0, 0.0, 0.0, 0.0, 0.0, 0.0, 0.0, 0.0, 0.0, 0.0, 0.0, 0.0, 0.0, 0.0, 0.0, 0.0, 0.375, 0.5, 0.375, 0.75, 0.375, 0.75, 0.375, 0.5, 0.375, 0.75, 0.375, 1.0, 0.375, 1.0, 0.375, 0.75, 0.375, 0.25, 0.375, 0.5, 0.375, 0.5, 0.375, 0.25, 0.0, 0.0, 0.0, 0.0, 0.0, 0.0, 0.0, 0.0, 0.375, 0.5, 0.375, 0.5, 0.375, 0.5, 0.375, 0.5, 0.375, 0.25, 0.375, 0.5, 0.375, 0.5, 0.375, 0.25, 0.375, 0.75, 0.375, 0.75, 0.375, 0.75, 0.375, 0.75, 0.375, 0.75, 0.375, 0.5, 0.375, 0.5, 0.375, 0.75, 0.375, 0.5, 0.375, 0.5, 0.375, 0.5, 0.375, 0.5, 0.375, 0.75, 0.375, 0.5, 0.375, 0.5, 0.375, 0.75, 0.375, 0.75, 0.375, 0.5, 0.375, 0.5, 0.375, 0.75, 0.125, 0.5, 0.375, 0.5, 0.375, 0.75, 0.125, 0.75, 0.125, 0.5, 0.375, 0.5, 0.375, 0.75, 0.125, 0.75, 0.375, 0.25, 0.375, 0.0, 0.375, 0.75, 0.375, 0.5, 0.375, 0.75, 0.375, 0.5, 0.375, 0.25, 0.375, 0.0, 0.375, 0.25, 0.375, 0.0, 0.375, 0.75, 0.375, 0.5, 0.375, 0.5, 0.375, 0.5, 0.375, 0.5, 0.375, 0.5, 0.375, 0.5, 0.125, 0.5, 0.125, 0.5, 0.375, 0.5, 0.125, 0.5, 0.125, 0.5, 0.125, 0.5, 0.125, 0.5, 0.375, 0.5, 0.375, 0.5, 0.375, 0.5, 0.375, 0.5, 0.375, 0.5, 0.125, 0.5, 0.125, 0.5, 0.375, 0.5, 0.375, 0.25, 0.375, 0.5, 0.375, 0.5, 0.375, 0.25, 0.375, 0.5, 0.375, 0.5, 0.375, 0.5, 0.375, 0.5, 0.375, 0.25, 0.375, 0.5, 0.375, 0.5, 0.375, 0.25, 0.375, 0.5, 0.375, 0.5, 0.375, 0.5, 0.375, 0.5, 0.375, 0.25, 0.375, 0.5, 0.375, 0.5, 0.375, 0.25, 0.375, 0.25, 0.375, 0.5, 0.375, 0.5, 0.375, 0.25, 0.375, 0.5, 0.375, 0.5, 0.375, 0.5, 0.375, 0.5, 0.375, 0.5, 0.125, 0.5, 0.125, 0.5, 0.375, 0.5, 0.375, 0.5, 0.375, 0.5, 0.375, 0.5, 0.375, 0.5, 0.375, 0.5, 0.375, 0.5, 0.375, 0.5, 0.375, 0.5, 0.375, 0.5, 0.375, 0.5, 0.375, 0.5, 0.375, 0.5, 0.375, 0.5, 0.125, 0.5, 0.125, 0.5, 0.375, 0.5, 0.375, 0.5, 0.125, 0.5, 0.125, 0.5, 0.375, 0.5, 0.375, 0.5, 0.125, 0.5, 0.125, 0.5, 0.375, 0.5, 0.125, 0.5, 0.125, 0.5, 0.125, 0.5, 0.125, 0.5, 0.125, 0.5, 0.125, 0.5, 0.125, 0.5, 0.125, 0.5, 0.125, 0.5, 0.125, 0.75, 0.125, 0.75, 0.125, 0.5, 0.375, 0.5, 0.375, 0.5, 0.375, 0.5, 0.375, 0.5, 0.375, 0.75, 0.375, 0.5, 0.375, 0.5, 0.375, 0.75, 0.375, 0.5, 0.375, 0.5, 0.375, 0.5, 0.375, 0.5, 0.375, 0.75, 0.375, 0.5, 0.375, 0.5, 0.375, 0.75, 0.375, 0.5, 0.375, 0.5, 0.375, 0.5, 0.375, 0.5, 0.125, 0.5, 0.125, 0.75, 0.125, 0.75, 0.125, 0.5, 0.125, 0.5, 0.125, 0.5, 0.125, 0.5, 0.125, 0.5, 0.375, 0.5, 0.375, 0.5, 0.375, 0.5, 0.375, 0.5, 0.375, 0.5, 0.375, 0.5, 0.375, 0.5, 0.375, 0.5, 0.375, 0.75, 0.375, 0.75, 0.375, 0.75, 0.375, 0.75, 0.375, 0.5, 0.375, 0.5, 0.375, 0.5, 0.375, 0.5, 0.375, 0.5, 0.375, 0.75, 0.375, 0.75, 0.375, 0.5, 0.375, 0.5, 0.375, 0.5, 0.375, 0.5, 0.375, 0.5, 0.375, 0.75, 0.375, 0.5, 0.375, 0.5, 0.375, 0.75, 0.375, 0.5, 0.375, 0.5, 0.375, 0.5, 0.375, 0.5, 0.375, 0.5, 0.375, 0.5, 0.375, 0.5, 0.375, 0.5, 0.375, 0.5, 0.375, 0.5, 0.375, 0.5, 0.375, 0.5, 0.375, 0.5, 0.375, 0.5, 0.375, 0.5, 0.375, 1.0, 0.375, 1.0, 0.375, 1.0, 0.375, 1.0, 0.375, 0.0, 0.375, 0.25, 0.375, 0.25, 0.375, 0.0, 0.375, 0.25, 0.375, 0.25, 0.375, 0.25, 0.375, 0.25, 0.375, 0.25, 0.375, 0.25, 0.375, 0.25, 0.375, 0.25, 0.375, 0.25, 0.375, 0.25, 0.375, 0.25, 0.375, 0.0, 0.375, 0.25, 0.375, 0.25, 0.375, 0.0, 0.125, 0.5, 0.125, 0.5, 0.125, 0.5, 0.125, 0.5, 0.375, 0.25, 0.375, 0.25, 0.375, 0.25, 0.375, 0.25, 0.375, 0.25, 0.375, 0.25, 0.375, 0.25, 0.375, 0.25, 0.375, 0.25, 0.375, 0.25, 0.375, 0.25, 0.375, 0.25, 0.375, 0.0, 0.375, 0.25, 0.375, 0.25, 0.375, 0.0, 0.125, 0.5, 0.125, 0.5, 0.125, 0.5, 0.125, 0.5, 0.125, 0.5, 0.125, 0.5, 0.125, 0.5, 0.125, 0.5, 0.125, 0.75, 0.125, 0.75, 0.125, 0.5, 0.375, 0.25, 0.375, 0.25, 0.375, 0.25, 0.375, 0.25, 0.125, 0.5, 0.125, 0.5, 0.125, 0.5, 0.125, 0.5, 0.375, 0.25, 0.375, 0.25, 0.375, 0.25, 0.375, 0.25, 0.125, 0.5, 0.125, 0.5, 0.125, 0.5, 0.125, 0.5, 0.375, 0.25, 0.375, 0.25, 0.375, 0.25, 0.375, 0.25, 0.375, 0.25, 0.375, 0.25, 0.375, 0.25, 0.375, 0.25, 0.375, 0.25, 0.375, 0.5, 0.375, 0.5, 0.375, 0.25, 0.375, 0.5, 0.375, 0.5, 0.375, 0.5, 0.375, 0.5, 0.375, 0.25, 0.375, 0.5, 0.375, 0.5, 0.375, 0.25, 0.375, 0.5, 0.375, 0.5, 0.375, 0.5, 0.375, 0.5, 0.375, 0.25, 0.375, 0.5, 0.375, 0.5, 0.375, 0.25, 0.375, 0.25, 0.375, 0.5, 0.375, 0.5, 0.375, 0.25, 0.375, 0.5, 0.375, 0.5, 0.375, 0.5, 0.375, 0.5, 0.0, 0.0, 0.0, 0.0, 0.0, 0.0, 0.0, 0.0, 0.375, 0.5, 0.375, 0.5, 0.375, 0.5, 0.375, 0.5, 0.375, 0.5, 0.375, 0.25, 0.375, 0.25, 0.375, 0.5, 0.375, 0.5, 0.375, 0.25, 0.375, 0.25, 0.375, 0.5, 0.0, 0.0, 0.0, 0.0, 0.0, 0.0, 0.0, 0.0, 0.375, 0.5, 0.375, 0.5, 0.375, 0.5, 0.375, 0.5, 0.375, 0.5, 0.375, 0.5, 0.375, 0.5, 0.375, 0.5, 0.375, 0.5, 0.375, 0.5, 0.375, 0.5, 0.375, 0.5, 0.375, 0.5, 0.375, 0.5, 0.0, 0.0, 0.375, 0.25, 0.375, 0.25, 0.375, 0.25, 0.375, 0.25, 0.375, 0.25, 0.375, 0.5, 0.375, 0.5, 0.375, 0.5, 0.375, 0.5, 0.375, 0.5, 0.375, 0.5, 0.375, 0.5, 0.375, 0.5, 0.0, 0.0, 0.0, 0.0, 0.0, 0.0, 0.0, 0.0, 0.375, 0.25, 0.375, 0.5, 0.375, 0.5, 0.375, 0.25, 0.375, 0.5, 0.375, 0.25, 0.375, 0.25, 0.375, 0.5, 0.375, 0.5, 0.375, 0.5, 0.375, 0.5, 0.375, 0.5, 0.375, 0.25, 0.375, 0.5, 0.375, 0.5, 0.375, 0.5, 0.375, 0.25, 0.375, 0.25, 0.375, 0.25, 0.375, 0.5, 0.375, 0.5, 0.375, 0.25, 0.375, 0.5, 0.375, 0.5, 0.375, 0.5, 0.375, 0.5, 0.375, 0.25, 0.375, 0.25, 0.375, 0.25, 0.375, 0.25, 0.375, 0.25, 0.375, 0.25, 0.375, 0.25, 0.375, 0.25, 0.375, 0.5, 0.375, 0.5, 0.375, 0.5, 0.375, 0.5, 0.375, 0.25, 0.375, 0.25, 0.375, 0.25, 0.375, 0.25, 0.375, 0.5, 0.375, 0.5, 0.375, 0.5, 0.375, 0.5, 0.375, 0.25, 0.375, 0.25, 0.375, 0.25, 0.375, 0.25, 0.375, 0.5, 0.375, 0.5, 0.375, 0.5, 0.375, 0.5, 0.375, 0.5, 0.375, 0.5, 0.375, 0.5, 0.375, 0.5, 0.375, 0.25, 0.375, 0.25, 0.375, 0.25, 0.375, 0.25, 0.375, 0.5, 0.375, 0.5, 0.375, 0.5, 0.375, 0.5, 0.375, 0.25, 0.375, 0.25, 0.375, 0.25, 0.375, 0.25, 0.375, 0.25, 0.375, 0.25, 0.375, 0.25, 0.375, 0.25, 0.375, 0.5, 0.375, 0.5, 0.375, 0.5, 0.375, 0.5, 0.375, 0.5, 0.375, 0.5, 0.375, 0.5, 0.375, 0.5, 0.375, 0.25, 0.375, 0.25, 0.375, 0.25, 0.375, 0.25, 0.375, 0.5, 0.375, 0.5, 0.375, 0.5, 0.375, 0.5, 0.375, 0.25, 0.375, 0.25, 0.375, 0.25, 0.375, 0.25, 0.125, 0.5, 0.125, 0.5, 0.125, 0.5, 0.125, 0.5, 0.375, 0.0, 0.375, 0.25, 0.375, 0.25, 0.375, 0.0, 0.375, 0.25, 0.375, 0.25, 0.375, 0.25, 0.375, 0.25, 0.375, 0.25, 0.375, 0.25, 0.375, 0.25, 0.375, 0.25, 0.125, 0.5, 0.125, 0.5, 0.125, 0.5, 0.125, 0.5, 0.375, 1.0, 0.375, 1.0, 0.375, 1.0, 0.375, 1.0, 0.125, 0.5, 0.125, 0.75, 0.125, 0.75, 0.125, 0.5, 0.375, 0.25, 0.375, 0.25, 0.375, 0.25, 0.375, 0.25, 0.125, 0.5, 0.125, 0.5, 0.125, 0.5, 0.125, 0.5, 0.375, 0.25, 0.375, 0.25, 0.375, 0.25, 0.375, 0.25, 0.375, 0.5, 0.375, 0.5, 0.375, 0.5, 0.375, 0.5, 0.375, 0.5, 0.375, 0.5, 0.375, 0.5, 0.375, 0.5, 0.0, 0.0, 0.0, 0.0, 0.0, 0.0, 0.0, 0.0, 0.0, 0.0, 0.0, 0.0, 0.0, 0.0, 0.0, 0.0, 0.375, 0.25, 0.375, 0.5, 0.375, 0.25, 0.375, 0.25, 0.375, 0.25, 0.375, 0.25, 0.375, 0.5, 0.375, 0.5, 0.375, 0.5, 0.375, 0.5, 0.0, 0.0, 0.0, 0.0, 0.0, 0.0, 0.0, 0.0, 0.0, 0.0, 0.0, 0.0, 0.0, 0.0, 0.0, 0.0, 0.375, 0.5, 0.375, 0.5, 0.375, 0.5, 0.375, 0.25, 0.375, 0.25, 0.375, 0.25, 0.0, 0.0, 0.0, 0.0, 0.0, 0.0, 0.0, 0.0, 0.0, 0.0, 0.0, 0.0, 0.0, 0.0, 0.0, 0.0, 0.0, 0.0, 0.0, 0.0, 0.375, 0.25, 0.375, 0.5, 0.375, 0.5, 0.375, 0.25, 0.375, 0.25, 0.375, 0.5, 0.375, 0.5, 0.375, 0.25, 0.375, 0.5, 0.375, 0.5, 0.375, 0.5, 0.375, 0.5, 0.375, 0.25, 0.375, 0.5, 0.375, 0.5, 0.375, 0.25, 0.375, 0.5, 0.375, 0.5, 0.375, 0.5, 0.375, 0.5, 0.375, 0.25, 0.375, 0.5, 0.375, 0.5, 0.375, 0.25, 0.125, 0.5, 0.125, 0.5, 0.125, 0.5, 0.125, 0.5, 0.375, 0.25, 0.375, 0.25, 0.375, 0.25, 0.375, 0.25, 0.375, 0.25, 0.375, 0.25, 0.375, 0.25, 0.375, 0.25, 0.375, 0.25, 0.375, 0.25, 0.375, 0.25, 0.375, 0.25, 0.375, 0.5, 0.375, 0.5, 0.375, 0.5, 0.375, 0.5, 0.375, 0.5, 0.375, 0.5, 0.375, 0.5, 0.375, 0.5, 0.375, 0.5, 0.375, 0.5, 0.375, 0.5, 0.375, 0.5, 0.375, 0.5, 0.375, 0.5, 0.375, 0.5, 0.375, 0.5, 0.125, 0.5, 0.125, 0.5, 0.125, 0.5, 0.125, 0.5, 0.125, 0.5, 0.125, 0.5, 0.125, 0.5, 0.125, 0.5, 0.375, 0.5, 0.125, 0.5, 0.125, 0.5, 0.375, 0.5, 0.375, 0.5, 0.125, 0.5, 0.125, 0.5, 0.375, 0.5, 0.375, 0.5, 0.125, 0.5, 0.125, 0.5, 0.375, 0.5, 0.375, 0.5, 0.375, 0.5, 0.375, 0.5, 0.375, 0.5, 0.375, 0.5, 0.375, 0.5, 0.375, 0.5, 0.375, 0.5, 0.375, 0.25, 0.375, 0.5, 0.375, 0.5, 0.375, 0.25, 0.375, 0.5, 0.375, 0.5, 0.375, 0.5, 0.375, 0.5, 0.375, 0.25, 0.375, 0.5, 0.375, 0.5, 0.375, 0.25, 0.375, 0.5, 0.375, 0.5, 0.375, 0.5, 0.375, 0.5, 0.375, 0.25, 0.375, 0.5, 0.375, 0.5, 0.375, 0.25, 0.375, 0.5, 0.125, 0.5, 0.125, 0.5, 0.375, 0.5, 0.375, 0.5, 0.375, 0.5, 0.375, 0.5, 0.375, 0.5, 0.125, 0.5, 0.125, 0.5, 0.125, 0.5, 0.125, 0.5, 0.375, 0.5, 0.375, 0.5, 0.375, 0.5, 0.375, 0.5, 0.375, 0.5, 0.375, 0.5, 0.375, 0.5, 0.375, 0.5, 0.375, 0.25, 0.375, 0.25, 0.375, 0.25, 0.375, 0.25, 0.375, 0.25, 0.375, 0.25, 0.375, 0.25, 0.375, 0.25, 0.375, 0.25, 0.375, 0.25, 0.375, 0.25, 0.375, 0.25, 0.375, 0.25, 0.375, 0.25, 0.375, 0.25, 0.375, 0.25, 0.375, 0.5, 0.375, 0.5, 0.375, 0.5, 0.375, 0.5, 0.375, 0.5, 0.375, 0.5, 0.375, 0.5, 0.375, 0.5, 0.375, 0.25, 0.375, 0.25, 0.375, 0.25, 0.375, 0.25, 0.375, 0.5, 0.375, 0.5, 0.375, 0.5, 0.375, 0.5, 0.375, 0.5, 0.375, 0.5, 0.375, 0.5, 0.375, 0.5, 0.375, 0.5, 0.375, 0.5, 0.375, 0.5, 0.375, 0.5, 0.375, 0.25, 0.375, 0.25, 0.375, 0.25, 0.375, 0.25, 0.375, 0.5, 0.375, 0.5, 0.375, 0.5, 0.375, 0.5, 0.0, 0.0, 0.0, 0.0, 0.0, 0.0, 0.0, 0.0, 0.375, 0.5, 0.375, 0.5, 0.375, 0.5, 0.375, 0.5, 0.375, 0.5, 0.375, 0.5, 0.375, 0.5, 0.375, 0.5, 0.375, 0.5, 0.375, 0.5, 0.375, 0.5, 0.375, 0.5, 0.375, 0.5, 0.375, 0.5, 0.375, 0.5, 0.375, 0.5, 0.375, 0.5, 0.375, 0.5, 0.375, 0.5, 0.375, 0.5, 0.375, 0.25, 0.375, 0.5, 0.375, 0.5, 0.0, 0.0, 0.375, 0.5, 0.375, 0.5, 0.375, 0.5, 0.375, 0.5, 0.0, 0.0, 0.0, 0.0, 0.0, 0.0, 0.0, 0.0, 0.375, 0.5, 0.375, 0.5, 0.375, 0.5, 0.375, 0.25, 0.375, 0.25, 0.375, 0.25, 0.0, 0.0, 0.0, 0.0, 0.0, 0.0, 0.0, 0.0, 0.375, 0.5, 0.375, 0.5, 0.375, 0.5, 0.375, 0.5, 0.0, 0.0, 0.0, 0.0, 0.0, 0.0, 0.0, 0.0, 0.375, 0.25, 0.375, 0.25, 0.375, 0.25, 0.375, 0.25, 0.375, 0.5, 0.375, 0.5, 0.375, 0.5, 0.375, 0.5, 0.0, 0.0, 0.0, 0.0, 0.0, 0.0, 0.0, 0.0, 0.0, 0.0, 0.0, 0.0, 0.375, 0.5, 0.375, 0.5, 0.375, 0.5, 0.375, 0.5, 0.0, 0.0, 0.0, 0.0, 0.0, 0.0, 0.0, 0.0, 0.0, 0.0, 0.0, 0.0, 0.0, 0.0, 0.0, 0.0])
me_cube_105.update()

# ---- objects
ob_usbhub_supporthub = bpy.data.objects.new('usbhub.supporthub', me_cube_105)

# ---- transforms, parenting, visibility, modifiers, constraints
ob_usbhub_supporthub.location = (3.055e-06, 0.0, 0.0)

# ---- collection membership
col_usbhub.objects.link(ob_usbhub_supporthub)

# ---- scene / render settings (as saved in the file)
scene.frame_start = 1; scene.frame_end = 250; scene.frame_set(19)
scene.render.engine = 'BLENDER_EEVEE_NEXT'
scene.cycles.use_denoising = False
scene.cycles.samples = 128
scene.cycles.sampling_pattern = 'TABULATED_SOBOL'
scene.cycles.use_adaptive_sampling = False
scene.cycles.use_light_tree = False
scene.view_settings.view_transform = 'Filmic'
bpy.context.view_layer.update()

# ---- added for rendering (the .blend has no active camera and no usable light): camera, sun
cam_auto = bpy.data.cameras.new('AutoCamera')
cam_auto.lens = 50.0
cam_auto.sensor_width = 36.0
cam_auto.clip_end = 2388.03
ob_auto_camera = bpy.data.objects.new('AutoCamera', cam_auto)
scene.collection.objects.link(ob_auto_camera)
ob_auto_camera.location = (205.971, -147.935, 125.757)
ob_auto_camera.rotation_euler = (1.09748, -7.21219e-08, 0.694738)
scene.camera = ob_auto_camera
light_auto_sun = bpy.data.lights.new('AutoSun', 'SUN')
light_auto_sun.energy = 3.0
light_auto_sun.angle = 0.0523599
ob_auto_sun = bpy.data.objects.new('AutoSun', light_auto_sun)
scene.collection.objects.link(ob_auto_sun)
ob_auto_sun.rotation_euler = (0.872665, 0.174533, 0.523599)
bpy.context.view_layer.update()
